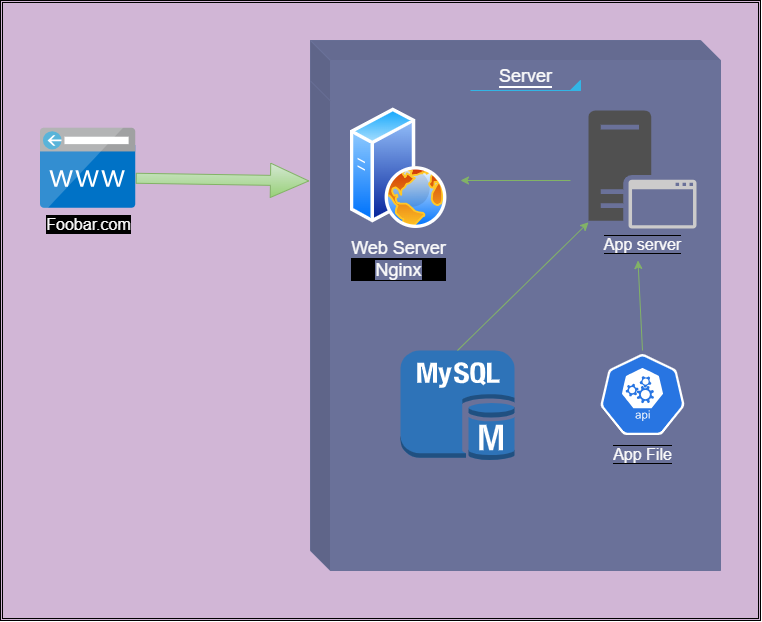

The diagram above was exported from draw.io. Its source (the exported page's mxGraphModel, read from the mxfile embedded in the PNG):
<mxGraphModel dx="1355" dy="773" grid="1" gridSize="10" guides="1" tooltips="1" connect="1" arrows="1" fold="1" page="1" pageScale="1" pageWidth="1169" pageHeight="1654" math="0" shadow="0">
  <root>
    <mxCell id="0" />
    <mxCell id="1" parent="0" />
    <mxCell id="343" value="" style="shape=ext;double=1;rounded=0;whiteSpace=wrap;html=1;fillColor=#D1B6D6;" vertex="1" parent="1">
      <mxGeometry x="370" y="210" width="760" height="620" as="geometry" />
    </mxCell>
    <mxCell id="279" value="" style="shape=cube;whiteSpace=wrap;html=1;boundedLbl=1;backgroundOutline=1;darkOpacity=0.05;darkOpacity2=0.1;shadow=0;strokeColor=#6A7199;fontColor=#3333FF;fillColor=#6A7199;" parent="1" vertex="1">
      <mxGeometry x="680" y="290" width="410" height="490" as="geometry" />
    </mxCell>
    <mxCell id="275" value="" style="endArrow=classic;html=1;fillColor=#d5e8d4;strokeColor=#82b366;exitX=0.5;exitY=0;exitDx=0;exitDy=0;exitPerimeter=0;" parent="1" edge="1" source="334">
      <mxGeometry width="50" height="50" relative="1" as="geometry">
        <mxPoint x="1007.23" y="520" as="sourcePoint" />
        <mxPoint x="1007.46" y="470" as="targetPoint" />
      </mxGeometry>
    </mxCell>
    <mxCell id="276" value="" style="endArrow=classic;html=1;fillColor=#d5e8d4;strokeColor=#82b366;" parent="1" edge="1">
      <mxGeometry width="50" height="50" relative="1" as="geometry">
        <mxPoint x="940" y="390" as="sourcePoint" />
        <mxPoint x="830" y="390" as="targetPoint" />
      </mxGeometry>
    </mxCell>
    <mxCell id="280" value="&lt;span style=&quot;font-family: monospace; font-size: 0px; text-align: start; background-color: rgb(106, 113, 153);&quot;&gt;&lt;font style=&quot;&quot; color=&quot;#6a7199&quot;&gt;%3CmxGraphModel%3E%3Croot%3E%3CmxCell%20id%3D%220%22%2F%3E%3CmxCell%20id%3D%221%22%20parent%3D%220%22%2F%3E%3CmxCell%20id%3D%222%22%20value%3D%22%26lt%3Bspan%20style%3D%26quot%3Bbackground-color%3A%20rgb(248%2C%20206%2C%20204)%3B%26quot%3B%26gt%3BServer%20Web%26lt%3B%2Fspan%26gt%3B%22%20style%3D%22strokeWidth%3D1%3Bhtml%3D1%3Bshadow%3D0%3Bdashed%3D0%3Bshape%3Dmxgraph.android.spinner2%3Balign%3Dcenter%3BfillColor%3D%2333b5e5%3BstrokeColor%3D%2333b5e5%3BverticalAlign%3Dbottom%3BlabelBackgroundColor%3D%23ffffff%3BfontSize%3D18%3BfontColor%3D%23050505%3B%22%20vertex%3D%221%22%20parent%3D%221%22%3E%3CmxGeometry%20x%3D%22940%22%20y%3D%22400%22%20width%3D%22110%22%20height%3D%2210%22%20as%3D%22geometry%22%2F%3E%3C%2FmxCell%3E%3C%2Froot%3E%3C%2FmxGraphModel%3E&lt;/font&gt;&lt;/span&gt;" style="shape=cube;whiteSpace=wrap;html=1;boundedLbl=1;backgroundOutline=1;darkOpacity=0.05;darkOpacity2=0.1;shadow=0;strokeColor=#6A7199;fontColor=#3333FF;fillColor=#6A7199;" parent="1" vertex="1">
      <mxGeometry x="680" y="250" width="410" height="60" as="geometry" />
    </mxCell>
    <mxCell id="321" value="&lt;font style=&quot;background-color: rgb(106, 113, 153);&quot; color=&quot;#fafafa&quot;&gt;Server&lt;/font&gt;" style="strokeWidth=1;html=1;shadow=0;dashed=0;shape=mxgraph.android.spinner2;align=center;fillColor=#33b5e5;strokeColor=#33b5e5;verticalAlign=bottom;labelBackgroundColor=#ffffff;fontSize=18;fontColor=#050505;" parent="1" vertex="1">
      <mxGeometry x="840" y="290" width="110" height="10" as="geometry" />
    </mxCell>
    <mxCell id="327" value="&lt;span style=&quot;background-color: rgb(106, 113, 153);&quot;&gt;App server&lt;/span&gt;" style="sketch=0;pointerEvents=1;shadow=0;dashed=0;html=1;strokeColor=none;fillColor=#505050;labelPosition=center;verticalLabelPosition=bottom;verticalAlign=top;outlineConnect=0;align=center;shape=mxgraph.office.servers.application_server_ghosted;labelBackgroundColor=#000000;fontSize=16;fontColor=#fafafa;" parent="1" vertex="1">
      <mxGeometry x="958" y="320" width="108" height="118" as="geometry" />
    </mxCell>
    <mxCell id="329" value="" style="outlineConnect=0;dashed=0;verticalLabelPosition=bottom;verticalAlign=top;align=center;html=1;shape=mxgraph.aws3.mysql_db_instance;fillColor=#2E73B8;gradientColor=none;shadow=0;labelBackgroundColor=#000000;strokeColor=#FFFFFF;fontSize=16;fontColor=#fafafa;" parent="1" vertex="1">
      <mxGeometry x="770.0000000000001" y="560" width="114" height="110" as="geometry" />
    </mxCell>
    <mxCell id="333" value="&lt;span style=&quot;background-color: rgb(106, 113, 153);&quot;&gt;Web Server&lt;br&gt;Nginx&lt;/span&gt;" style="aspect=fixed;perimeter=ellipsePerimeter;html=1;align=center;shadow=0;dashed=0;spacingTop=3;image;image=img/lib/active_directory/web_server.svg;labelBackgroundColor=#000000;strokeColor=#FFFFFF;fontSize=18;fontColor=#fafafa;fillColor=#F8CECC;" parent="1" vertex="1">
      <mxGeometry x="720" y="317.5" width="96.4" height="120.5" as="geometry" />
    </mxCell>
    <mxCell id="334" value="&lt;span style=&quot;background-color: rgb(106, 113, 153);&quot;&gt;App File&lt;/span&gt;" style="sketch=0;html=1;dashed=0;whitespace=wrap;fillColor=#2875E2;strokeColor=#ffffff;points=[[0.005,0.63,0],[0.1,0.2,0],[0.9,0.2,0],[0.5,0,0],[0.995,0.63,0],[0.72,0.99,0],[0.5,1,0],[0.28,0.99,0]];verticalLabelPosition=bottom;align=center;verticalAlign=top;shape=mxgraph.kubernetes.icon;prIcon=api;shadow=0;labelBackgroundColor=#000000;fontSize=16;fontColor=#fafafa;" parent="1" vertex="1">
      <mxGeometry x="970" y="560" width="84" height="88" as="geometry" />
    </mxCell>
    <mxCell id="336" value="&lt;font style=&quot;font-size: 16px;&quot;&gt;Foobar.com&lt;/font&gt;" style="sketch=0;aspect=fixed;html=1;points=[];align=center;image;fontSize=12;image=img/lib/mscae/CustomDomain.svg;shadow=0;labelBackgroundColor=#000000;strokeColor=#FFFFFF;fontColor=#fafafa;fillColor=#F8CECC;" parent="1" vertex="1">
      <mxGeometry x="410" y="337.75" width="95.24" height="80" as="geometry" />
    </mxCell>
    <mxCell id="341" value="" style="shape=flexArrow;endArrow=classic;html=1;fontSize=16;fontColor=#fafafa;entryX=-0.003;entryY=0.205;entryDx=0;entryDy=0;entryPerimeter=0;fillColor=#d5e8d4;strokeColor=#82b366;gradientColor=#97d077;endWidth=23.333333333333336;endSize=12.433333333333334;width=10;" parent="1" target="279" edge="1">
      <mxGeometry width="50" height="50" relative="1" as="geometry">
        <mxPoint x="505.24" y="387.75" as="sourcePoint" />
        <mxPoint x="555.24" y="337.75" as="targetPoint" />
      </mxGeometry>
    </mxCell>
    <mxCell id="344" value="" style="endArrow=classic;html=1;fontColor=#6A7199;exitX=0.5;exitY=0;exitDx=0;exitDy=0;exitPerimeter=0;strokeColor=#82B366;" edge="1" parent="1" source="329" target="327">
      <mxGeometry width="50" height="50" relative="1" as="geometry">
        <mxPoint x="750" y="510" as="sourcePoint" />
        <mxPoint x="800" y="460" as="targetPoint" />
      </mxGeometry>
    </mxCell>
  </root>
</mxGraphModel>